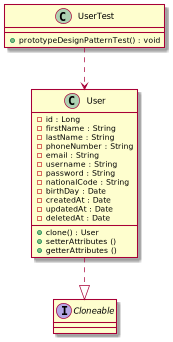

The diagram above was rendered by PlantUML. Its source (embedded in the PNG):
@startuml

class User{
	- id : Long
	- firstName : String
	- lastName : String
	- phoneNumber : String
	- email : String
	- username : String
	- password : String
	- nationalCode : String
	- birthDay : Date
	- createdAt : Date
	- updatedAt : Date
	- deletedAt : Date

	+ clone() : User
	+ setterAttributes ()
	+ getterAttributes ()
}

class UserTest {
    + prototypeDesignPatternTest() : void
}

interface Cloneable
User ..|> Cloneable
UserTest ..> User

@enduml